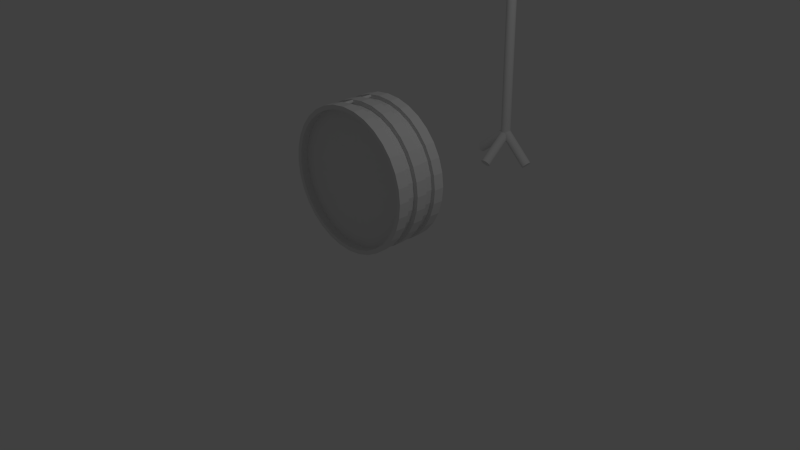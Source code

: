 # Source: Drum.blend  (saved by Blender 2.73.0; exported with 4.5.12 LTS)
import bpy
from mathutils import Matrix  # noqa: F401  (used for matrix-valued properties, if any)

bpy.ops.wm.read_factory_settings(use_empty=True)
scene = bpy.context.scene
scene.name = 'Scene'

# ---- collections
col_collection_1 = bpy.data.collections.new('Collection 1'); scene.collection.children.link(col_collection_1)

# ---- world
world_world = bpy.data.worlds.new('World'); scene.world = world_world
world_world.color = (0.05088, 0.05088, 0.05088)
world_world.use_sun_shadow = False
world_world.sun_shadow_jitter_overblur = 0.0
world_world.cycles.sampling_method = 'MANUAL'
world_world.cycles.sample_map_resolution = 256

# ---- cameras
cam_camera = bpy.data.cameras.new('Camera')
cam_camera.clip_end = 100.0
cam_camera.lens = 35.0
cam_camera.sensor_width = 32.0
cam_camera.sensor_height = 18.0
cam_camera.ortho_scale = 7.314
cam_camera.dof.focus_distance = 0.0
cam_camera.dof.aperture_fstop = 128.0

# ---- lights
light_lamp = bpy.data.lights.new('Lamp', 'POINT')
light_lamp.transmission_factor = 0.0
light_lamp.cutoff_distance = 30.0
light_lamp.energy = 100.0
light_lamp.shadow_buffer_clip_start = 1.001
light_lamp.shadow_soft_size = 0.1
light_lamp.shadow_maximum_resolution = 0.006
light_lamp.use_absolute_resolution = True
light_lamp.cycles.use_multiple_importance_sampling = False

# ---- meshes
me_cylinder_006 = bpy.data.meshes.new('Cylinder.006')
me_cylinder_006.from_pydata([(0.0, 1.0, -1.0), (0.0, 1.0, 1.0), (0.1951, 0.9808, -1.0), (0.1951, 0.9808, 1.0), (0.3827, 0.9239, -1.0), (0.3827, 0.9239, 1.0), (0.5556, 0.8315, -1.0), (0.5556, 0.8315, 1.0), (0.7071, 0.7071, -1.0), (0.7071, 0.7071, 1.0), (0.8315, 0.5556, -1.0), (0.8315, 0.5556, 1.0), (0.9239, 0.3827, -1.0), (0.9239, 0.3827, 1.0), (0.9808, 0.1951, -1.0), (0.9808, 0.1951, 1.0), (1.0, 7.55e-08, -1.0), (1.0, 7.55e-08, 1.0), (0.9808, -0.1951, -1.0), (0.9808, -0.1951, 1.0), (0.9239, -0.3827, -1.0), (0.9239, -0.3827, 1.0), (0.8315, -0.5556, -1.0), (0.8315, -0.5556, 1.0), (0.7071, -0.7071, -1.0), (0.7071, -0.7071, 1.0), (0.5556, -0.8315, -1.0), (0.5556, -0.8315, 1.0), (0.3827, -0.9239, -1.0), (0.3827, -0.9239, 1.0), (0.1951, -0.9808, -1.0), (0.1951, -0.9808, 1.0), (-3.258e-07, -1.0, -1.0), (-3.258e-07, -1.0, 1.0), (-0.1951, -0.9808, -1.0), (-0.1951, -0.9808, 1.0), (-0.3827, -0.9239, -1.0), (-0.3827, -0.9239, 1.0), (-0.5556, -0.8315, -1.0), (-0.5556, -0.8315, 1.0), (-0.7071, -0.7071, -1.0), (-0.7071, -0.7071, 1.0), (-0.8315, -0.5556, -1.0), (-0.8315, -0.5556, 1.0), (-0.9239, -0.3827, -1.0), (-0.9239, -0.3827, 1.0), (-0.9808, -0.1951, -1.0), (-0.9808, -0.1951, 1.0), (-1.0, 9.656e-07, -1.0), (-1.0, 9.656e-07, 1.0), (-0.9808, 0.1951, -1.0), (-0.9808, 0.1951, 1.0), (-0.9239, 0.3827, -1.0), (-0.9239, 0.3827, 1.0), (-0.8315, 0.5556, -1.0), (-0.8315, 0.5556, 1.0), (-0.7071, 0.7071, -1.0), (-0.7071, 0.7071, 1.0), (-0.5556, 0.8315, -1.0), (-0.5556, 0.8315, 1.0), (-0.3827, 0.9239, -1.0), (-0.3827, 0.9239, 1.0), (-0.1951, 0.9808, -1.0), (-0.1951, 0.9808, 1.0)], [], [(0, 1, 3, 2), (2, 3, 5, 4), (4, 5, 7, 6), (6, 7, 9, 8), (8, 9, 11, 10), (10, 11, 13, 12), (12, 13, 15, 14), (14, 15, 17, 16), (16, 17, 19, 18), (18, 19, 21, 20), (20, 21, 23, 22), (22, 23, 25, 24), (24, 25, 27, 26), (26, 27, 29, 28), (28, 29, 31, 30), (30, 31, 33, 32), (32, 33, 35, 34), (34, 35, 37, 36), (36, 37, 39, 38), (38, 39, 41, 40), (40, 41, 43, 42), (42, 43, 45, 44), (44, 45, 47, 46), (46, 47, 49, 48), (48, 49, 51, 50), (50, 51, 53, 52), (52, 53, 55, 54), (54, 55, 57, 56), (56, 57, 59, 58), (58, 59, 61, 60), (3, 1, 63, 61, 59, 57, 55, 53, 51, 49, 47, 45, 43, 41, 39, 37, 35, 33, 31, 29, 27, 25, 23, 21, 19, 17, 15, 13, 11, 9, 7, 5), (62, 63, 1, 0), (60, 61, 63, 62), (0, 2, 4, 6, 8, 10, 12, 14, 16, 18, 20, 22, 24, 26, 28, 30, 32, 34, 36, 38, 40, 42, 44, 46, 48, 50, 52, 54, 56, 58, 60, 62)])
me_cylinder_006.use_remesh_preserve_volume = False
me_cylinder_006.use_remesh_preserve_attributes = False
me_cylinder_006.use_mirror_vertex_groups = False
me_cylinder_006.update()
me_cylinder_005 = bpy.data.meshes.new('Cylinder.005')
me_cylinder_005.from_pydata([(0.0, 1.0, -1.0), (0.0, 1.0, 1.0), (0.1951, 0.9808, -1.0), (0.1951, 0.9808, 1.0), (0.3827, 0.9239, -1.0), (0.3827, 0.9239, 1.0), (0.5556, 0.8315, -1.0), (0.5556, 0.8315, 1.0), (0.7071, 0.7071, -1.0), (0.7071, 0.7071, 1.0), (0.8315, 0.5556, -1.0), (0.8315, 0.5556, 1.0), (0.9239, 0.3827, -1.0), (0.9239, 0.3827, 1.0), (0.9808, 0.1951, -1.0), (0.9808, 0.1951, 1.0), (1.0, 7.55e-08, -1.0), (1.0, 7.55e-08, 1.0), (0.9808, -0.1951, -1.0), (0.9808, -0.1951, 1.0), (0.9239, -0.3827, -1.0), (0.9239, -0.3827, 1.0), (0.8315, -0.5556, -1.0), (0.8315, -0.5556, 1.0), (0.7071, -0.7071, -1.0), (0.7071, -0.7071, 1.0), (0.5556, -0.8315, -1.0), (0.5556, -0.8315, 1.0), (0.3827, -0.9239, -1.0), (0.3827, -0.9239, 1.0), (0.1951, -0.9808, -1.0), (0.1951, -0.9808, 1.0), (-3.258e-07, -1.0, -1.0), (-3.258e-07, -1.0, 1.0), (-0.1951, -0.9808, -1.0), (-0.1951, -0.9808, 1.0), (-0.3827, -0.9239, -1.0), (-0.3827, -0.9239, 1.0), (-0.5556, -0.8315, -1.0), (-0.5556, -0.8315, 1.0), (-0.7071, -0.7071, -1.0), (-0.7071, -0.7071, 1.0), (-0.8315, -0.5556, -1.0), (-0.8315, -0.5556, 1.0), (-0.9239, -0.3827, -1.0), (-0.9239, -0.3827, 1.0), (-0.9808, -0.1951, -1.0), (-0.9808, -0.1951, 1.0), (-1.0, 9.656e-07, -1.0), (-1.0, 9.656e-07, 1.0), (-0.9808, 0.1951, -1.0), (-0.9808, 0.1951, 1.0), (-0.9239, 0.3827, -1.0), (-0.9239, 0.3827, 1.0), (-0.8315, 0.5556, -1.0), (-0.8315, 0.5556, 1.0), (-0.7071, 0.7071, -1.0), (-0.7071, 0.7071, 1.0), (-0.5556, 0.8315, -1.0), (-0.5556, 0.8315, 1.0), (-0.3827, 0.9239, -1.0), (-0.3827, 0.9239, 1.0), (-0.1951, 0.9808, -1.0), (-0.1951, 0.9808, 1.0)], [], [(0, 1, 3, 2), (2, 3, 5, 4), (4, 5, 7, 6), (6, 7, 9, 8), (8, 9, 11, 10), (10, 11, 13, 12), (12, 13, 15, 14), (14, 15, 17, 16), (16, 17, 19, 18), (18, 19, 21, 20), (20, 21, 23, 22), (22, 23, 25, 24), (24, 25, 27, 26), (26, 27, 29, 28), (28, 29, 31, 30), (30, 31, 33, 32), (32, 33, 35, 34), (34, 35, 37, 36), (36, 37, 39, 38), (38, 39, 41, 40), (40, 41, 43, 42), (42, 43, 45, 44), (44, 45, 47, 46), (46, 47, 49, 48), (48, 49, 51, 50), (50, 51, 53, 52), (52, 53, 55, 54), (54, 55, 57, 56), (56, 57, 59, 58), (58, 59, 61, 60), (3, 1, 63, 61, 59, 57, 55, 53, 51, 49, 47, 45, 43, 41, 39, 37, 35, 33, 31, 29, 27, 25, 23, 21, 19, 17, 15, 13, 11, 9, 7, 5), (62, 63, 1, 0), (60, 61, 63, 62), (0, 2, 4, 6, 8, 10, 12, 14, 16, 18, 20, 22, 24, 26, 28, 30, 32, 34, 36, 38, 40, 42, 44, 46, 48, 50, 52, 54, 56, 58, 60, 62)])
me_cylinder_005.use_remesh_preserve_volume = False
me_cylinder_005.use_remesh_preserve_attributes = False
me_cylinder_005.use_mirror_vertex_groups = False
me_cylinder_005.update()
me_cylinder_004 = bpy.data.meshes.new('Cylinder.004')
me_cylinder_004.from_pydata([(0.0, 1.0, -1.0), (0.0, 1.0, 1.0), (0.1951, 0.9808, -1.0), (0.1951, 0.9808, 1.0), (0.3827, 0.9239, -1.0), (0.3827, 0.9239, 1.0), (0.5556, 0.8315, -1.0), (0.5556, 0.8315, 1.0), (0.7071, 0.7071, -1.0), (0.7071, 0.7071, 1.0), (0.8315, 0.5556, -1.0), (0.8315, 0.5556, 1.0), (0.9239, 0.3827, -1.0), (0.9239, 0.3827, 1.0), (0.9808, 0.1951, -1.0), (0.9808, 0.1951, 1.0), (1.0, 7.55e-08, -1.0), (1.0, 7.55e-08, 1.0), (0.9808, -0.1951, -1.0), (0.9808, -0.1951, 1.0), (0.9239, -0.3827, -1.0), (0.9239, -0.3827, 1.0), (0.8315, -0.5556, -1.0), (0.8315, -0.5556, 1.0), (0.7071, -0.7071, -1.0), (0.7071, -0.7071, 1.0), (0.5556, -0.8315, -1.0), (0.5556, -0.8315, 1.0), (0.3827, -0.9239, -1.0), (0.3827, -0.9239, 1.0), (0.1951, -0.9808, -1.0), (0.1951, -0.9808, 1.0), (-3.258e-07, -1.0, -1.0), (-3.258e-07, -1.0, 1.0), (-0.1951, -0.9808, -1.0), (-0.1951, -0.9808, 1.0), (-0.3827, -0.9239, -1.0), (-0.3827, -0.9239, 1.0), (-0.5556, -0.8315, -1.0), (-0.5556, -0.8315, 1.0), (-0.7071, -0.7071, -1.0), (-0.7071, -0.7071, 1.0), (-0.8315, -0.5556, -1.0), (-0.8315, -0.5556, 1.0), (-0.9239, -0.3827, -1.0), (-0.9239, -0.3827, 1.0), (-0.9808, -0.1951, -1.0), (-0.9808, -0.1951, 1.0), (-1.0, 9.656e-07, -1.0), (-1.0, 9.656e-07, 1.0), (-0.9808, 0.1951, -1.0), (-0.9808, 0.1951, 1.0), (-0.9239, 0.3827, -1.0), (-0.9239, 0.3827, 1.0), (-0.8315, 0.5556, -1.0), (-0.8315, 0.5556, 1.0), (-0.7071, 0.7071, -1.0), (-0.7071, 0.7071, 1.0), (-0.5556, 0.8315, -1.0), (-0.5556, 0.8315, 1.0), (-0.3827, 0.9239, -1.0), (-0.3827, 0.9239, 1.0), (-0.1951, 0.9808, -1.0), (-0.1951, 0.9808, 1.0)], [], [(0, 1, 3, 2), (2, 3, 5, 4), (4, 5, 7, 6), (6, 7, 9, 8), (8, 9, 11, 10), (10, 11, 13, 12), (12, 13, 15, 14), (14, 15, 17, 16), (16, 17, 19, 18), (18, 19, 21, 20), (20, 21, 23, 22), (22, 23, 25, 24), (24, 25, 27, 26), (26, 27, 29, 28), (28, 29, 31, 30), (30, 31, 33, 32), (32, 33, 35, 34), (34, 35, 37, 36), (36, 37, 39, 38), (38, 39, 41, 40), (40, 41, 43, 42), (42, 43, 45, 44), (44, 45, 47, 46), (46, 47, 49, 48), (48, 49, 51, 50), (50, 51, 53, 52), (52, 53, 55, 54), (54, 55, 57, 56), (56, 57, 59, 58), (58, 59, 61, 60), (3, 1, 63, 61, 59, 57, 55, 53, 51, 49, 47, 45, 43, 41, 39, 37, 35, 33, 31, 29, 27, 25, 23, 21, 19, 17, 15, 13, 11, 9, 7, 5), (62, 63, 1, 0), (60, 61, 63, 62), (0, 2, 4, 6, 8, 10, 12, 14, 16, 18, 20, 22, 24, 26, 28, 30, 32, 34, 36, 38, 40, 42, 44, 46, 48, 50, 52, 54, 56, 58, 60, 62)])
me_cylinder_004.use_remesh_preserve_volume = False
me_cylinder_004.use_remesh_preserve_attributes = False
me_cylinder_004.use_mirror_vertex_groups = False
me_cylinder_004.update()
me_cylinder_003 = bpy.data.meshes.new('Cylinder.003')
me_cylinder_003.from_pydata([(0.0, 1.0, -1.0), (0.0, 1.0, 1.0), (0.1951, 0.9808, -1.0), (0.1951, 0.9808, 1.0), (0.3827, 0.9239, -1.0), (0.3827, 0.9239, 1.0), (0.5556, 0.8315, -1.0), (0.5556, 0.8315, 1.0), (0.7071, 0.7071, -1.0), (0.7071, 0.7071, 1.0), (0.8315, 0.5556, -1.0), (0.8315, 0.5556, 1.0), (0.9239, 0.3827, -1.0), (0.9239, 0.3827, 1.0), (0.9808, 0.1951, -1.0), (0.9808, 0.1951, 1.0), (1.0, 7.55e-08, -1.0), (1.0, 7.55e-08, 1.0), (0.9808, -0.1951, -1.0), (0.9808, -0.1951, 1.0), (0.9239, -0.3827, -1.0), (0.9239, -0.3827, 1.0), (0.8315, -0.5556, -1.0), (0.8315, -0.5556, 1.0), (0.7071, -0.7071, -1.0), (0.7071, -0.7071, 1.0), (0.5556, -0.8315, -1.0), (0.5556, -0.8315, 1.0), (0.3827, -0.9239, -1.0), (0.3827, -0.9239, 1.0), (0.1951, -0.9808, -1.0), (0.1951, -0.9808, 1.0), (-3.258e-07, -1.0, -1.0), (-3.258e-07, -1.0, 1.0), (-0.1951, -0.9808, -1.0), (-0.1951, -0.9808, 1.0), (-0.3827, -0.9239, -1.0), (-0.3827, -0.9239, 1.0), (-0.5556, -0.8315, -1.0), (-0.5556, -0.8315, 1.0), (-0.7071, -0.7071, -1.0), (-0.7071, -0.7071, 1.0), (-0.8315, -0.5556, -1.0), (-0.8315, -0.5556, 1.0), (-0.9239, -0.3827, -1.0), (-0.9239, -0.3827, 1.0), (-0.9808, -0.1951, -1.0), (-0.9808, -0.1951, 1.0), (-1.0, 9.656e-07, -1.0), (-1.0, 9.656e-07, 1.0), (-0.9808, 0.1951, -1.0), (-0.9808, 0.1951, 1.0), (-0.9239, 0.3827, -1.0), (-0.9239, 0.3827, 1.0), (-0.8315, 0.5556, -1.0), (-0.8315, 0.5556, 1.0), (-0.7071, 0.7071, -1.0), (-0.7071, 0.7071, 1.0), (-0.5556, 0.8315, -1.0), (-0.5556, 0.8315, 1.0), (-0.3827, 0.9239, -1.0), (-0.3827, 0.9239, 1.0), (-0.1951, 0.9808, -1.0), (-0.1951, 0.9808, 1.0)], [], [(0, 1, 3, 2), (2, 3, 5, 4), (4, 5, 7, 6), (6, 7, 9, 8), (8, 9, 11, 10), (10, 11, 13, 12), (12, 13, 15, 14), (14, 15, 17, 16), (16, 17, 19, 18), (18, 19, 21, 20), (20, 21, 23, 22), (22, 23, 25, 24), (24, 25, 27, 26), (26, 27, 29, 28), (28, 29, 31, 30), (30, 31, 33, 32), (32, 33, 35, 34), (34, 35, 37, 36), (36, 37, 39, 38), (38, 39, 41, 40), (40, 41, 43, 42), (42, 43, 45, 44), (44, 45, 47, 46), (46, 47, 49, 48), (48, 49, 51, 50), (50, 51, 53, 52), (52, 53, 55, 54), (54, 55, 57, 56), (56, 57, 59, 58), (58, 59, 61, 60), (3, 1, 63, 61, 59, 57, 55, 53, 51, 49, 47, 45, 43, 41, 39, 37, 35, 33, 31, 29, 27, 25, 23, 21, 19, 17, 15, 13, 11, 9, 7, 5), (62, 63, 1, 0), (60, 61, 63, 62), (0, 2, 4, 6, 8, 10, 12, 14, 16, 18, 20, 22, 24, 26, 28, 30, 32, 34, 36, 38, 40, 42, 44, 46, 48, 50, 52, 54, 56, 58, 60, 62)])
me_cylinder_003.use_remesh_preserve_volume = False
me_cylinder_003.use_remesh_preserve_attributes = False
me_cylinder_003.use_mirror_vertex_groups = False
me_cylinder_003.update()
me_cylinder_002 = bpy.data.meshes.new('Cylinder.002')
me_cylinder_002.from_pydata([(0.0, 1.0, -1.0), (0.0, 1.0, 1.0), (0.1951, 0.9808, -1.0), (0.1951, 0.9808, 1.0), (0.3827, 0.9239, -1.0), (0.3827, 0.9239, 1.0), (0.5556, 0.8315, -1.0), (0.5556, 0.8315, 1.0), (0.7071, 0.7071, -1.0), (0.7071, 0.7071, 1.0), (0.8315, 0.5556, -1.0), (0.8315, 0.5556, 1.0), (0.9239, 0.3827, -1.0), (0.9239, 0.3827, 1.0), (0.9808, 0.1951, -1.0), (0.9808, 0.1951, 1.0), (1.0, 7.55e-08, -1.0), (1.0, 7.55e-08, 1.0), (0.9808, -0.1951, -1.0), (0.9808, -0.1951, 1.0), (0.9239, -0.3827, -1.0), (0.9239, -0.3827, 1.0), (0.8315, -0.5556, -1.0), (0.8315, -0.5556, 1.0), (0.7071, -0.7071, -1.0), (0.7071, -0.7071, 1.0), (0.5556, -0.8315, -1.0), (0.5556, -0.8315, 1.0), (0.3827, -0.9239, -1.0), (0.3827, -0.9239, 1.0), (0.1951, -0.9808, -1.0), (0.1951, -0.9808, 1.0), (-3.258e-07, -1.0, -1.0), (-3.258e-07, -1.0, 1.0), (-0.1951, -0.9808, -1.0), (-0.1951, -0.9808, 1.0), (-0.3827, -0.9239, -1.0), (-0.3827, -0.9239, 1.0), (-0.5556, -0.8315, -1.0), (-0.5556, -0.8315, 1.0), (-0.7071, -0.7071, -1.0), (-0.7071, -0.7071, 1.0), (-0.8315, -0.5556, -1.0), (-0.8315, -0.5556, 1.0), (-0.9239, -0.3827, -1.0), (-0.9239, -0.3827, 1.0), (-0.9808, -0.1951, -1.0), (-0.9808, -0.1951, 1.0), (-1.0, 9.656e-07, -1.0), (-1.0, 9.656e-07, 1.0), (-0.9808, 0.1951, -1.0), (-0.9808, 0.1951, 1.0), (-0.9239, 0.3827, -1.0), (-0.9239, 0.3827, 1.0), (-0.8315, 0.5556, -1.0), (-0.8315, 0.5556, 1.0), (-0.7071, 0.7071, -1.0), (-0.7071, 0.7071, 1.0), (-0.5556, 0.8315, -1.0), (-0.5556, 0.8315, 1.0), (-0.3827, 0.9239, -1.0), (-0.3827, 0.9239, 1.0), (-0.1951, 0.9808, -1.0), (-0.1951, 0.9808, 1.0)], [], [(0, 1, 3, 2), (2, 3, 5, 4), (4, 5, 7, 6), (6, 7, 9, 8), (8, 9, 11, 10), (10, 11, 13, 12), (12, 13, 15, 14), (14, 15, 17, 16), (16, 17, 19, 18), (18, 19, 21, 20), (20, 21, 23, 22), (22, 23, 25, 24), (24, 25, 27, 26), (26, 27, 29, 28), (28, 29, 31, 30), (30, 31, 33, 32), (32, 33, 35, 34), (34, 35, 37, 36), (36, 37, 39, 38), (38, 39, 41, 40), (40, 41, 43, 42), (42, 43, 45, 44), (44, 45, 47, 46), (46, 47, 49, 48), (48, 49, 51, 50), (50, 51, 53, 52), (52, 53, 55, 54), (54, 55, 57, 56), (56, 57, 59, 58), (58, 59, 61, 60), (3, 1, 63, 61, 59, 57, 55, 53, 51, 49, 47, 45, 43, 41, 39, 37, 35, 33, 31, 29, 27, 25, 23, 21, 19, 17, 15, 13, 11, 9, 7, 5), (62, 63, 1, 0), (60, 61, 63, 62), (0, 2, 4, 6, 8, 10, 12, 14, 16, 18, 20, 22, 24, 26, 28, 30, 32, 34, 36, 38, 40, 42, 44, 46, 48, 50, 52, 54, 56, 58, 60, 62)])
me_cylinder_002.use_remesh_preserve_volume = False
me_cylinder_002.use_remesh_preserve_attributes = False
me_cylinder_002.use_mirror_vertex_groups = False
me_cylinder_002.update()
me_cylinder_001 = bpy.data.meshes.new('Cylinder.001')
me_cylinder_001.from_pydata([(0.0, 1.0, -1.0), (0.0, 1.0, 1.0), (0.1951, 0.9808, -1.0), (0.1951, 0.9808, 1.0), (0.3827, 0.9239, -1.0), (0.3827, 0.9239, 1.0), (0.5556, 0.8315, -1.0), (0.5556, 0.8315, 1.0), (0.7071, 0.7071, -1.0), (0.7071, 0.7071, 1.0), (0.8315, 0.5556, -1.0), (0.8315, 0.5556, 1.0), (0.9239, 0.3827, -1.0), (0.9239, 0.3827, 1.0), (0.9808, 0.1951, -1.0), (0.9808, 0.1951, 1.0), (1.0, 7.55e-08, -1.0), (1.0, 7.55e-08, 1.0), (0.9808, -0.1951, -1.0), (0.9808, -0.1951, 1.0), (0.9239, -0.3827, -1.0), (0.9239, -0.3827, 1.0), (0.8315, -0.5556, -1.0), (0.8315, -0.5556, 1.0), (0.7071, -0.7071, -1.0), (0.7071, -0.7071, 1.0), (0.5556, -0.8315, -1.0), (0.5556, -0.8315, 1.0), (0.3827, -0.9239, -1.0), (0.3827, -0.9239, 1.0), (0.1951, -0.9808, -1.0), (0.1951, -0.9808, 1.0), (-3.258e-07, -1.0, -1.0), (-3.258e-07, -1.0, 1.0), (-0.1951, -0.9808, -1.0), (-0.1951, -0.9808, 1.0), (-0.3827, -0.9239, -1.0), (-0.3827, -0.9239, 1.0), (-0.5556, -0.8315, -1.0), (-0.5556, -0.8315, 1.0), (-0.7071, -0.7071, -1.0), (-0.7071, -0.7071, 1.0), (-0.8315, -0.5556, -1.0), (-0.8315, -0.5556, 1.0), (-0.9239, -0.3827, -1.0), (-0.9239, -0.3827, 1.0), (-0.9808, -0.1951, -1.0), (-0.9808, -0.1951, 1.0), (-1.0, 9.656e-07, -1.0), (-1.0, 9.656e-07, 1.0), (-0.9808, 0.1951, -1.0), (-0.9808, 0.1951, 1.0), (-0.9239, 0.3827, -1.0), (-0.9239, 0.3827, 1.0), (-0.8315, 0.5556, -1.0), (-0.8315, 0.5556, 1.0), (-0.7071, 0.7071, -1.0), (-0.7071, 0.7071, 1.0), (-0.5556, 0.8315, -1.0), (-0.5556, 0.8315, 1.0), (-0.3827, 0.9239, -1.0), (-0.3827, 0.9239, 1.0), (-0.1951, 0.9808, -1.0), (-0.1951, 0.9808, 1.0)], [], [(0, 1, 3, 2), (2, 3, 5, 4), (4, 5, 7, 6), (6, 7, 9, 8), (8, 9, 11, 10), (10, 11, 13, 12), (12, 13, 15, 14), (14, 15, 17, 16), (16, 17, 19, 18), (18, 19, 21, 20), (20, 21, 23, 22), (22, 23, 25, 24), (24, 25, 27, 26), (26, 27, 29, 28), (28, 29, 31, 30), (30, 31, 33, 32), (32, 33, 35, 34), (34, 35, 37, 36), (36, 37, 39, 38), (38, 39, 41, 40), (40, 41, 43, 42), (42, 43, 45, 44), (44, 45, 47, 46), (46, 47, 49, 48), (48, 49, 51, 50), (50, 51, 53, 52), (52, 53, 55, 54), (54, 55, 57, 56), (56, 57, 59, 58), (58, 59, 61, 60), (3, 1, 63, 61, 59, 57, 55, 53, 51, 49, 47, 45, 43, 41, 39, 37, 35, 33, 31, 29, 27, 25, 23, 21, 19, 17, 15, 13, 11, 9, 7, 5), (62, 63, 1, 0), (60, 61, 63, 62), (0, 2, 4, 6, 8, 10, 12, 14, 16, 18, 20, 22, 24, 26, 28, 30, 32, 34, 36, 38, 40, 42, 44, 46, 48, 50, 52, 54, 56, 58, 60, 62)])
me_cylinder_001.use_remesh_preserve_volume = False
me_cylinder_001.use_remesh_preserve_attributes = False
me_cylinder_001.use_mirror_vertex_groups = False
me_cylinder_001.update()
me_cylinder = bpy.data.meshes.new('Cylinder')
me_cylinder.from_pydata([(0.0, 1.0, -1.0), (0.0, 1.0, 1.0), (0.1951, 0.9808, -1.0), (0.1951, 0.9808, 1.0), (0.3827, 0.9239, -1.0), (0.3827, 0.9239, 1.0), (0.5556, 0.8315, -1.0), (0.5556, 0.8315, 1.0), (0.7071, 0.7071, -1.0), (0.7071, 0.7071, 1.0), (0.8315, 0.5556, -1.0), (0.8315, 0.5556, 1.0), (0.9239, 0.3827, -1.0), (0.9239, 0.3827, 1.0), (0.9808, 0.1951, -1.0), (0.9808, 0.1951, 1.0), (1.0, 7.55e-08, -1.0), (1.0, 7.55e-08, 1.0), (0.9808, -0.1951, -1.0), (0.9808, -0.1951, 1.0), (0.9239, -0.3827, -1.0), (0.9239, -0.3827, 1.0), (0.8315, -0.5556, -1.0), (0.8315, -0.5556, 1.0), (0.7071, -0.7071, -1.0), (0.7071, -0.7071, 1.0), (0.5556, -0.8315, -1.0), (0.5556, -0.8315, 1.0), (0.3827, -0.9239, -1.0), (0.3827, -0.9239, 1.0), (0.1951, -0.9808, -1.0), (0.1951, -0.9808, 1.0), (-3.258e-07, -1.0, -1.0), (-3.258e-07, -1.0, 1.0), (-0.1951, -0.9808, -1.0), (-0.1951, -0.9808, 1.0), (-0.3827, -0.9239, -1.0), (-0.3827, -0.9239, 1.0), (-0.5556, -0.8315, -1.0), (-0.5556, -0.8315, 1.0), (-0.7071, -0.7071, -1.0), (-0.7071, -0.7071, 1.0), (-0.8315, -0.5556, -1.0), (-0.8315, -0.5556, 1.0), (-0.9239, -0.3827, -1.0), (-0.9239, -0.3827, 1.0), (-0.9808, -0.1951, -1.0), (-0.9808, -0.1951, 1.0), (-1.0, 9.656e-07, -1.0), (-1.0, 9.656e-07, 1.0), (-0.9808, 0.1951, -1.0), (-0.9808, 0.1951, 1.0), (-0.9239, 0.3827, -1.0), (-0.9239, 0.3827, 1.0), (-0.8315, 0.5556, -1.0), (-0.8315, 0.5556, 1.0), (-0.7071, 0.7071, -1.0), (-0.7071, 0.7071, 1.0), (-0.5556, 0.8315, -1.0), (-0.5556, 0.8315, 1.0), (-0.3827, 0.9239, -1.0), (-0.3827, 0.9239, 1.0), (-0.1951, 0.9808, -1.0), (-0.1951, 0.9808, 1.0), (5.756e-09, 0.9515, -1.0), (0.1856, 0.9332, -1.0), (0.3641, 0.8791, -1.0), (0.5286, 0.7912, -1.0), (0.6728, 0.6728, -1.0), (0.7912, 0.5286, -1.0), (0.8791, 0.3641, -1.0), (0.9332, 0.1856, -1.0), (0.9515, 8.565e-08, -1.0), (0.9332, -0.1856, -1.0), (0.8791, -0.3641, -1.0), (0.7912, -0.5286, -1.0), (0.6728, -0.6728, -1.0), (0.5286, -0.7912, -1.0), (0.3641, -0.8791, -1.0), (0.1856, -0.9332, -1.0), (-3.043e-07, -0.9515, -1.0), (-0.1856, -0.9332, -1.0), (-0.3641, -0.8791, -1.0), (-0.5286, -0.7912, -1.0), (-0.6728, -0.6728, -1.0), (-0.7912, -0.5286, -1.0), (-0.8791, -0.3641, -1.0), (-0.9332, -0.1856, -1.0), (-0.9515, 9.326e-07, -1.0), (-0.9332, 0.1856, -1.0), (-0.8791, 0.3641, -1.0), (-0.7912, 0.5286, -1.0), (-0.6728, 0.6728, -1.0), (-0.5286, 0.7912, -1.0), (-0.3641, 0.8791, -1.0), (-0.1856, 0.9332, -1.0), (5.756e-09, 0.9515, -0.6532), (0.1856, 0.9332, -0.6532), (0.3641, 0.8791, -0.6532), (0.5286, 0.7912, -0.6532), (0.6728, 0.6728, -0.6532), (0.7912, 0.5286, -0.6532), (0.8791, 0.3641, -0.6532), (0.9332, 0.1856, -0.6532), (0.9515, 9.132e-08, -0.6532), (0.9332, -0.1856, -0.6532), (0.8791, -0.3641, -0.6532), (0.7912, -0.5286, -0.6532), (0.6728, -0.6728, -0.6532), (0.5286, -0.7912, -0.6532), (0.3641, -0.8791, -0.6532), (0.1856, -0.9332, -0.6532), (-3.043e-07, -0.9515, -0.6532), (-0.1856, -0.9332, -0.6532), (-0.3641, -0.8791, -0.6532), (-0.5286, -0.7912, -0.6532), (-0.6728, -0.6728, -0.6532), (-0.7912, -0.5286, -0.6532), (-0.8791, -0.3641, -0.6532), (-0.9332, -0.1856, -0.6532), (-0.9515, 9.383e-07, -0.6532), (-0.9332, 0.1856, -0.6532), (-0.8791, 0.3641, -0.6532), (-0.7912, 0.5286, -0.6532), (-0.6728, 0.6728, -0.6532), (-0.5286, 0.7912, -0.6532), (-0.3641, 0.8791, -0.6532), (-0.1856, 0.9332, -0.6532), (6.993e-09, 0.9411, 1.0), (0.1836, 0.923, 1.0), (0.3601, 0.8695, 1.0), (0.5229, 0.7825, 1.0), (0.6655, 0.6655, 1.0), (0.7825, 0.5229, 1.0), (0.8695, 0.3601, 1.0), (0.923, 0.1836, 1.0), (0.9411, 8.783e-08, 1.0), (0.923, -0.1836, 1.0), (0.8695, -0.3601, 1.0), (0.7825, -0.5229, 1.0), (0.6655, -0.6655, 1.0), (0.5229, -0.7825, 1.0), (0.3601, -0.8695, 1.0), (0.1836, -0.923, 1.0), (-2.997e-07, -0.9411, 1.0), (-0.1836, -0.923, 1.0), (-0.3601, -0.8695, 1.0), (-0.5229, -0.7825, 1.0), (-0.6655, -0.6655, 1.0), (-0.7825, -0.5229, 1.0), (-0.8695, -0.3601, 1.0), (-0.923, -0.1836, 1.0), (-0.9411, 9.255e-07, 1.0), (-0.923, 0.1836, 1.0), (-0.8695, 0.3601, 1.0), (-0.7825, 0.5229, 1.0), (-0.6655, 0.6655, 1.0), (-0.5229, 0.7825, 1.0), (-0.3601, 0.8695, 1.0), (-0.1836, 0.923, 1.0), (6.993e-09, 0.9411, 0.7059), (0.1836, 0.923, 0.7059), (0.3601, 0.8695, 0.7059), (0.5229, 0.7825, 0.7059), (0.6655, 0.6655, 0.7059), (0.7825, 0.5229, 0.7059), (0.8695, 0.3601, 0.7059), (0.923, 0.1836, 0.7059), (0.9411, 8.303e-08, 0.7059), (0.923, -0.1836, 0.7059), (0.8695, -0.3601, 0.7059), (0.7825, -0.5229, 0.7059), (0.6655, -0.6655, 0.7059), (0.5229, -0.7825, 0.7059), (0.3601, -0.8695, 0.7059), (0.1836, -0.923, 0.7059), (-2.997e-07, -0.9411, 0.7059), (-0.1836, -0.923, 0.7059), (-0.3601, -0.8695, 0.7059), (-0.5229, -0.7825, 0.7059), (-0.6655, -0.6655, 0.7059), (-0.7825, -0.5229, 0.7059), (-0.8695, -0.3601, 0.7059), (-0.923, -0.1836, 0.7059), (-0.9411, 9.207e-07, 0.7059), (-0.923, 0.1836, 0.7059), (-0.8695, 0.3601, 0.7059), (-0.7825, 0.5229, 0.7059), (-0.6655, 0.6655, 0.7059), (-0.5229, 0.7825, 0.7059), (-0.3601, 0.8695, 0.7059), (-0.1836, 0.923, 0.7059), (0.0, 1.0, -0.6), (0.0, 1.0, -0.2), (0.0, 1.0, 0.2), (0.0, 1.0, 0.6), (0.1951, 0.9808, 0.6), (0.1951, 0.9808, 0.2), (0.1951, 0.9808, -0.2), (0.1951, 0.9808, -0.6), (0.3827, 0.9239, 0.6), (0.3827, 0.9239, 0.2), (0.3827, 0.9239, -0.2), (0.3827, 0.9239, -0.6), (0.5556, 0.8315, 0.6), (0.5556, 0.8315, 0.2), (0.5556, 0.8315, -0.2), (0.5556, 0.8315, -0.6), (0.7071, 0.7071, 0.6), (0.7071, 0.7071, 0.2), (0.7071, 0.7071, -0.2), (0.7071, 0.7071, -0.6), (0.8315, 0.5556, 0.6), (0.8315, 0.5556, 0.2), (0.8315, 0.5556, -0.2), (0.8315, 0.5556, -0.6), (0.9239, 0.3827, 0.6), (0.9239, 0.3827, 0.2), (0.9239, 0.3827, -0.2), (0.9239, 0.3827, -0.6), (0.9808, 0.1951, 0.6), (0.9808, 0.1951, 0.2), (0.9808, 0.1951, -0.2), (0.9808, 0.1951, -0.6), (1.0, 7.55e-08, 0.6), (1.0, 7.55e-08, 0.2), (1.0, 7.55e-08, -0.2), (1.0, 7.55e-08, -0.6), (0.9808, -0.1951, 0.6), (0.9808, -0.1951, 0.2), (0.9808, -0.1951, -0.2), (0.9808, -0.1951, -0.6), (0.9239, -0.3827, 0.6), (0.9239, -0.3827, 0.2), (0.9239, -0.3827, -0.2), (0.9239, -0.3827, -0.6), (0.8315, -0.5556, 0.6), (0.8315, -0.5556, 0.2), (0.8315, -0.5556, -0.2), (0.8315, -0.5556, -0.6), (0.7071, -0.7071, 0.6), (0.7071, -0.7071, 0.2), (0.7071, -0.7071, -0.2), (0.7071, -0.7071, -0.6), (0.5556, -0.8315, 0.6), (0.5556, -0.8315, 0.2), (0.5556, -0.8315, -0.2), (0.5556, -0.8315, -0.6), (0.3827, -0.9239, 0.6), (0.3827, -0.9239, 0.2), (0.3827, -0.9239, -0.2), (0.3827, -0.9239, -0.6), (0.1951, -0.9808, 0.6), (0.1951, -0.9808, 0.2), (0.1951, -0.9808, -0.2), (0.1951, -0.9808, -0.6), (-3.258e-07, -1.0, 0.6), (-3.258e-07, -1.0, 0.2), (-3.258e-07, -1.0, -0.2), (-3.258e-07, -1.0, -0.6), (-0.1951, -0.9808, 0.6), (-0.1951, -0.9808, 0.2), (-0.1951, -0.9808, -0.2), (-0.1951, -0.9808, -0.6), (-0.3827, -0.9239, 0.6), (-0.3827, -0.9239, 0.2), (-0.3827, -0.9239, -0.2), (-0.3827, -0.9239, -0.6), (-0.5556, -0.8315, 0.6), (-0.5556, -0.8315, 0.2), (-0.5556, -0.8315, -0.2), (-0.5556, -0.8315, -0.6), (-0.7071, -0.7071, 0.6), (-0.7071, -0.7071, 0.2), (-0.7071, -0.7071, -0.2), (-0.7071, -0.7071, -0.6), (-0.8315, -0.5556, 0.6), (-0.8315, -0.5556, 0.2), (-0.8315, -0.5556, -0.2), (-0.8315, -0.5556, -0.6), (-0.9239, -0.3827, 0.6), (-0.9239, -0.3827, 0.2), (-0.9239, -0.3827, -0.2), (-0.9239, -0.3827, -0.6), (-0.9808, -0.1951, 0.6), (-0.9808, -0.1951, 0.2), (-0.9808, -0.1951, -0.2), (-0.9808, -0.1951, -0.6), (-1.0, 9.656e-07, 0.6), (-1.0, 9.656e-07, 0.2), (-1.0, 9.656e-07, -0.2), (-1.0, 9.656e-07, -0.6), (-0.9808, 0.1951, 0.6), (-0.9808, 0.1951, 0.2), (-0.9808, 0.1951, -0.2), (-0.9808, 0.1951, -0.6), (-0.9239, 0.3827, 0.6), (-0.9239, 0.3827, 0.2), (-0.9239, 0.3827, -0.2), (-0.9239, 0.3827, -0.6), (-0.8315, 0.5556, 0.6), (-0.8315, 0.5556, 0.2), (-0.8315, 0.5556, -0.2), (-0.8315, 0.5556, -0.6), (-0.7071, 0.7071, 0.6), (-0.7071, 0.7071, 0.2), (-0.7071, 0.7071, -0.2), (-0.7071, 0.7071, -0.6), (-0.5556, 0.8315, 0.6), (-0.5556, 0.8315, 0.2), (-0.5556, 0.8315, -0.2), (-0.5556, 0.8315, -0.6), (-0.3827, 0.9239, 0.6), (-0.3827, 0.9239, 0.2), (-0.3827, 0.9239, -0.2), (-0.3827, 0.9239, -0.6), (-0.1951, 0.9808, 0.6), (-0.1951, 0.9808, 0.2), (-0.1951, 0.9808, -0.2), (-0.1951, 0.9808, -0.6), (2.695e-09, 0.9497, -0.5899), (2.695e-09, 0.9497, -0.2101), (0.1853, 0.9314, -0.2101), (0.1853, 0.9314, -0.5899), (0.3634, 0.8774, -0.2101), (0.3634, 0.8774, -0.5899), (0.5276, 0.7896, -0.2101), (0.5276, 0.7896, -0.5899), (0.6715, 0.6715, -0.2101), (0.6715, 0.6715, -0.5899), (0.7896, 0.5276, -0.2101), (0.7896, 0.5276, -0.5899), (0.8774, 0.3634, -0.2101), (0.8774, 0.3634, -0.5899), (0.9314, 0.1853, -0.2101), (0.9314, 0.1853, -0.5899), (0.9497, 8.773e-08, -0.2101), (0.9497, 8.773e-08, -0.5899), (0.9314, -0.1853, -0.2101), (0.9314, -0.1853, -0.5899), (0.8774, -0.3634, -0.2101), (0.8774, -0.3634, -0.5899), (0.7896, -0.5276, -0.2101), (0.7896, -0.5276, -0.5899), (0.6715, -0.6715, -0.2101), (0.6715, -0.6715, -0.5899), (0.5276, -0.7896, -0.2101), (0.5276, -0.7896, -0.5899), (0.3634, -0.8774, -0.2101), (0.3634, -0.8774, -0.5899), (0.1853, -0.9314, -0.2101), (0.1853, -0.9314, -0.5899), (-3.067e-07, -0.9497, -0.2101), (-3.067e-07, -0.9497, -0.5899), (-0.1853, -0.9314, -0.2101), (-0.1853, -0.9314, -0.5899), (-0.3634, -0.8774, -0.2101), (-0.3634, -0.8774, -0.5899), (-0.5276, -0.7896, -0.2101), (-0.5276, -0.7896, -0.5899), (-0.6715, -0.6715, -0.2101), (-0.6715, -0.6715, -0.5899), (-0.7896, -0.5276, -0.2101), (-0.7896, -0.5276, -0.5899), (-0.8774, -0.3634, -0.2101), (-0.8774, -0.3634, -0.5899), (-0.9314, -0.1853, -0.2101), (-0.9314, -0.1853, -0.5899), (-0.9497, 9.33e-07, -0.2101), (-0.9497, 9.33e-07, -0.5899), (-0.9314, 0.1853, -0.2101), (-0.9314, 0.1853, -0.5899), (-0.8774, 0.3634, -0.2101), (-0.8774, 0.3634, -0.5899), (-0.7896, 0.5276, -0.2101), (-0.7896, 0.5276, -0.5899), (-0.6715, 0.6715, -0.2101), (-0.6715, 0.6715, -0.5899), (-0.5276, 0.7896, -0.2101), (-0.5276, 0.7896, -0.5899), (-0.3634, 0.8774, -0.2101), (-0.3634, 0.8774, -0.5899), (-0.1853, 0.9314, -0.2101), (-0.1853, 0.9314, -0.5899), (4.282e-09, 0.9414, 0.2117), (4.282e-09, 0.9414, 0.5883), (0.1837, 0.9233, 0.5883), (0.1837, 0.9233, 0.2117), (0.3603, 0.8698, 0.5883), (0.3603, 0.8698, 0.2117), (0.523, 0.7828, 0.5883), (0.523, 0.7828, 0.2117), (0.6657, 0.6657, 0.5883), (0.6657, 0.6657, 0.2117), (0.7828, 0.523, 0.5883), (0.7828, 0.523, 0.2117), (0.8698, 0.3603, 0.5883), (0.8698, 0.3603, 0.2117), (0.9233, 0.1837, 0.5883), (0.9233, 0.1837, 0.2117), (0.9414, 9.023e-08, 0.5883), (0.9414, 9.023e-08, 0.2117), (0.9233, -0.1837, 0.5883), (0.9233, -0.1837, 0.2117), (0.8698, -0.3603, 0.5883), (0.8698, -0.3603, 0.2117), (0.7828, -0.523, 0.5883), (0.7828, -0.523, 0.2117), (0.6657, -0.6657, 0.5883), (0.6657, -0.6657, 0.2117), (0.523, -0.7828, 0.5883), (0.523, -0.7828, 0.2117), (0.3603, -0.8698, 0.5883), (0.3603, -0.8698, 0.2117), (0.1837, -0.9233, 0.5883), (0.1837, -0.9233, 0.2117), (-3.025e-07, -0.9414, 0.5883), (-3.025e-07, -0.9414, 0.2117), (-0.1837, -0.9233, 0.5883), (-0.1837, -0.9233, 0.2117), (-0.3603, -0.8698, 0.5883), (-0.3603, -0.8698, 0.2117), (-0.523, -0.7828, 0.5883), (-0.523, -0.7828, 0.2117), (-0.6657, -0.6657, 0.5883), (-0.6657, -0.6657, 0.2117), (-0.7828, -0.523, 0.5883), (-0.7828, -0.523, 0.2117), (-0.8698, -0.3603, 0.5883), (-0.8698, -0.3603, 0.2117), (-0.9233, -0.1837, 0.5883), (-0.9233, -0.1837, 0.2117), (-0.9414, 9.282e-07, 0.5883), (-0.9414, 9.282e-07, 0.2117), (-0.9233, 0.1837, 0.5883), (-0.9233, 0.1837, 0.2117), (-0.8698, 0.3603, 0.5883), (-0.8698, 0.3603, 0.2117), (-0.7828, 0.523, 0.5883), (-0.7828, 0.523, 0.2117), (-0.6657, 0.6657, 0.5883), (-0.6657, 0.6657, 0.2117), (-0.523, 0.7828, 0.5883), (-0.523, 0.7828, 0.2117), (-0.3603, 0.8698, 0.5883), (-0.3603, 0.8698, 0.2117), (-0.1837, 0.9233, 0.5883), (-0.1837, 0.9233, 0.2117)], [], [(195, 1, 3, 196), (196, 3, 5, 200), (200, 5, 7, 204), (204, 7, 9, 208), (208, 9, 11, 212), (212, 11, 13, 216), (216, 13, 15, 220), (220, 15, 17, 224), (224, 17, 19, 228), (228, 19, 21, 232), (232, 21, 23, 236), (236, 23, 25, 240), (240, 25, 27, 244), (244, 27, 29, 248), (248, 29, 31, 252), (252, 31, 33, 256), (256, 33, 35, 260), (260, 35, 37, 264), (264, 37, 39, 268), (268, 39, 41, 272), (272, 41, 43, 276), (276, 43, 45, 280), (280, 45, 47, 284), (284, 47, 49, 288), (288, 49, 51, 292), (292, 51, 53, 296), (296, 53, 55, 300), (300, 55, 57, 304), (304, 57, 59, 308), (308, 59, 61, 312), (45, 43, 149, 150), (316, 63, 1, 195), (312, 61, 63, 316), (50, 52, 90, 89), (88, 89, 121, 120), (6, 8, 68, 67), (28, 30, 79, 78), (56, 58, 93, 92), (34, 36, 82, 81), (12, 14, 71, 70), (62, 0, 64, 95), (40, 42, 85, 84), (18, 20, 74, 73), (46, 48, 88, 87), (2, 4, 66, 65), (24, 26, 77, 76), (52, 54, 91, 90), (8, 10, 69, 68), (30, 32, 80, 79), (58, 60, 94, 93), (36, 38, 83, 82), (0, 2, 65, 64), (14, 16, 72, 71), (42, 44, 86, 85), (20, 22, 75, 74), (48, 50, 89, 88), (4, 6, 67, 66), (26, 28, 78, 77), (54, 56, 92, 91), (32, 34, 81, 80), (10, 12, 70, 69), (60, 62, 95, 94), (38, 40, 84, 83), (16, 18, 73, 72), (44, 46, 87, 86), (22, 24, 76, 75), (96, 97, 98, 99, 100, 101, 102, 103, 104, 105, 106, 107, 108, 109, 110, 111, 112, 113, 114, 115, 116, 117, 118, 119, 120, 121, 122, 123, 124, 125, 126, 127), (66, 67, 99, 98), (77, 78, 110, 109), (86, 87, 119, 118), (64, 65, 97, 96), (75, 76, 108, 107), (95, 64, 96, 127), (84, 85, 117, 116), (73, 74, 106, 105), (93, 94, 126, 125), (82, 83, 115, 114), (71, 72, 104, 103), (91, 92, 124, 123), (80, 81, 113, 112), (69, 70, 102, 101), (89, 90, 122, 121), (67, 68, 100, 99), (78, 79, 111, 110), (87, 88, 120, 119), (65, 66, 98, 97), (76, 77, 109, 108), (85, 86, 118, 117), (74, 75, 107, 106), (94, 95, 127, 126), (83, 84, 116, 115), (72, 73, 105, 104), (92, 93, 125, 124), (81, 82, 114, 113), (70, 71, 103, 102), (90, 91, 123, 122), (68, 69, 101, 100), (79, 80, 112, 111), (157, 156, 188, 189), (23, 21, 138, 139), (51, 49, 152, 153), (7, 5, 130, 131), (29, 27, 141, 142), (57, 55, 155, 156), (35, 33, 144, 145), (13, 11, 133, 134), (63, 61, 158, 159), (41, 39, 147, 148), (19, 17, 136, 137), (47, 45, 150, 151), (25, 23, 139, 140), (53, 51, 153, 154), (9, 7, 131, 132), (31, 29, 142, 143), (59, 57, 156, 157), (37, 35, 145, 146), (15, 13, 134, 135), (1, 63, 159, 128), (43, 41, 148, 149), (21, 19, 137, 138), (49, 47, 151, 152), (5, 3, 129, 130), (27, 25, 140, 141), (55, 53, 154, 155), (11, 9, 132, 133), (33, 31, 143, 144), (61, 59, 157, 158), (39, 37, 146, 147), (3, 1, 128, 129), (17, 15, 135, 136), (161, 160, 191, 190, 189, 188, 187, 186, 185, 184, 183, 182, 181, 180, 179, 178, 177, 176, 175, 174, 173, 172, 171, 170, 169, 168, 167, 166, 165, 164, 163, 162), (146, 145, 177, 178), (135, 134, 166, 167), (155, 154, 186, 187), (133, 132, 164, 165), (144, 143, 175, 176), (153, 152, 184, 185), (131, 130, 162, 163), (142, 141, 173, 174), (151, 150, 182, 183), (129, 128, 160, 161), (140, 139, 171, 172), (128, 159, 191, 160), (149, 148, 180, 181), (138, 137, 169, 170), (158, 157, 189, 190), (147, 146, 178, 179), (136, 135, 167, 168), (156, 155, 187, 188), (145, 144, 176, 177), (134, 133, 165, 166), (154, 153, 185, 186), (132, 131, 163, 164), (143, 142, 174, 175), (152, 151, 183, 184), (130, 129, 161, 162), (141, 140, 172, 173), (150, 149, 181, 182), (139, 138, 170, 171), (159, 158, 190, 191), (148, 147, 179, 180), (137, 136, 168, 169), (60, 315, 319, 62), (295, 291, 369, 371), (314, 313, 317, 318), (221, 217, 397, 399), (62, 319, 192, 0), (254, 258, 352, 350), (318, 317, 194, 193), (232, 236, 406, 404), (58, 311, 315, 60), (306, 310, 378, 376), (310, 309, 313, 314), (273, 269, 423, 425), (56, 307, 311, 58), (199, 192, 320, 323), (306, 305, 309, 310), (284, 288, 432, 430), (54, 303, 307, 56), (251, 247, 347, 349), (302, 301, 305, 306), (229, 225, 401, 403), (52, 299, 303, 54), (210, 214, 330, 328), (298, 297, 301, 302), (240, 244, 410, 408), (50, 295, 299, 52), (262, 266, 356, 354), (294, 293, 297, 298), (281, 277, 427, 429), (48, 291, 295, 50), (303, 299, 373, 375), (290, 289, 293, 294), (292, 296, 436, 434), (46, 287, 291, 48), (318, 193, 321, 382), (286, 285, 289, 290), (237, 233, 405, 407), (44, 283, 287, 46), (207, 203, 325, 327), (282, 281, 285, 286), (196, 200, 388, 386), (42, 279, 283, 44), (218, 222, 334, 332), (278, 277, 281, 282), (248, 252, 414, 412), (40, 275, 279, 42), (259, 255, 351, 353), (274, 273, 277, 278), (289, 285, 431, 433), (38, 271, 275, 40), (270, 274, 360, 358), (270, 269, 273, 274), (300, 304, 440, 438), (36, 267, 271, 38), (311, 307, 377, 379), (266, 265, 269, 270), (245, 241, 409, 411), (34, 263, 267, 36), (215, 211, 329, 331), (262, 261, 265, 266), (204, 208, 392, 390), (32, 259, 263, 34), (226, 230, 338, 336), (258, 257, 261, 262), (256, 260, 418, 416), (30, 255, 259, 32), (267, 263, 355, 357), (254, 253, 257, 258), (297, 293, 435, 437), (28, 251, 255, 30), (192, 319, 383, 320), (250, 249, 253, 254), (308, 312, 444, 442), (26, 247, 251, 28), (278, 282, 364, 362), (246, 245, 249, 250), (201, 197, 387, 389), (24, 243, 247, 26), (223, 219, 333, 335), (242, 241, 245, 246), (253, 249, 413, 415), (22, 239, 243, 24), (234, 238, 342, 340), (238, 237, 241, 242), (212, 216, 396, 394), (20, 235, 239, 22), (275, 271, 359, 361), (234, 233, 237, 238), (264, 268, 422, 420), (18, 231, 235, 20), (286, 290, 368, 366), (230, 229, 233, 234), (305, 301, 439, 441), (16, 227, 231, 18), (231, 227, 337, 339), (226, 225, 229, 230), (312, 316, 446, 444), (14, 223, 227, 16), (242, 246, 346, 344), (222, 221, 225, 226), (209, 205, 391, 393), (12, 219, 223, 14), (283, 279, 363, 365), (218, 217, 221, 222), (261, 257, 417, 419), (10, 215, 219, 12), (294, 298, 372, 370), (214, 213, 217, 218), (220, 224, 400, 398), (8, 211, 215, 10), (239, 235, 341, 343), (210, 209, 213, 214), (272, 276, 426, 424), (6, 207, 211, 8), (198, 202, 324, 322), (206, 205, 209, 210), (313, 309, 443, 445), (4, 203, 207, 6), (250, 254, 350, 348), (202, 201, 205, 206), (217, 213, 395, 397), (2, 199, 203, 4), (291, 287, 367, 369), (198, 197, 201, 202), (228, 232, 404, 402), (0, 192, 199, 2), (302, 306, 376, 374), (193, 194, 197, 198), (269, 265, 421, 423), (381, 380, 382, 383), (383, 382, 321, 320), (379, 378, 380, 381), (377, 376, 378, 379), (375, 374, 376, 377), (373, 372, 374, 375), (371, 370, 372, 373), (369, 368, 370, 371), (367, 366, 368, 369), (365, 364, 366, 367), (363, 362, 364, 365), (361, 360, 362, 363), (359, 358, 360, 361), (357, 356, 358, 359), (355, 354, 356, 357), (353, 352, 354, 355), (351, 350, 352, 353), (349, 348, 350, 351), (347, 346, 348, 349), (345, 344, 346, 347), (343, 342, 344, 345), (341, 340, 342, 343), (339, 338, 340, 341), (337, 336, 338, 339), (335, 334, 336, 337), (333, 332, 334, 335), (331, 330, 332, 333), (329, 328, 330, 331), (327, 326, 328, 329), (325, 324, 326, 327), (323, 322, 324, 325), (320, 321, 322, 323), (202, 206, 326, 324), (243, 239, 343, 345), (298, 302, 374, 372), (287, 283, 365, 367), (246, 250, 348, 346), (193, 198, 322, 321), (235, 231, 339, 341), (290, 294, 370, 368), (279, 275, 361, 363), (238, 242, 344, 342), (227, 223, 335, 337), (319, 315, 381, 383), (282, 286, 366, 364), (271, 267, 357, 359), (230, 234, 340, 338), (219, 215, 331, 333), (315, 311, 379, 381), (274, 278, 362, 360), (263, 259, 353, 355), (222, 226, 336, 334), (211, 207, 327, 329), (314, 318, 382, 380), (307, 303, 375, 377), (266, 270, 358, 356), (214, 218, 332, 330), (255, 251, 349, 351), (203, 199, 323, 325), (310, 314, 380, 378), (299, 295, 371, 373), (258, 262, 354, 352), (206, 210, 328, 326), (247, 243, 345, 347), (445, 444, 446, 447), (447, 446, 385, 384), (443, 442, 444, 445), (441, 440, 442, 443), (439, 438, 440, 441), (437, 436, 438, 439), (435, 434, 436, 437), (433, 432, 434, 435), (431, 430, 432, 433), (429, 428, 430, 431), (427, 426, 428, 429), (425, 424, 426, 427), (423, 422, 424, 425), (421, 420, 422, 423), (419, 418, 420, 421), (417, 416, 418, 419), (415, 414, 416, 417), (413, 412, 414, 415), (411, 410, 412, 413), (409, 408, 410, 411), (407, 406, 408, 409), (405, 404, 406, 407), (403, 402, 404, 405), (401, 400, 402, 403), (399, 398, 400, 401), (397, 396, 398, 399), (395, 394, 396, 397), (393, 392, 394, 395), (391, 390, 392, 393), (389, 388, 390, 391), (387, 386, 388, 389), (384, 385, 386, 387), (194, 317, 447, 384), (276, 280, 428, 426), (265, 261, 419, 421), (224, 228, 402, 400), (213, 209, 393, 395), (309, 305, 441, 443), (268, 272, 424, 422), (257, 253, 415, 417), (216, 220, 398, 396), (205, 201, 389, 391), (316, 195, 385, 446), (301, 297, 437, 439), (260, 264, 420, 418), (208, 212, 394, 392), (249, 245, 411, 413), (197, 194, 384, 387), (304, 308, 442, 440), (293, 289, 433, 435), (252, 256, 416, 414), (200, 204, 390, 388), (241, 237, 407, 409), (296, 300, 438, 436), (244, 248, 412, 410), (285, 281, 429, 431), (195, 196, 386, 385), (233, 229, 403, 405), (288, 292, 434, 432), (277, 273, 425, 427), (236, 240, 408, 406), (225, 221, 399, 401), (317, 313, 445, 447), (280, 284, 430, 428)])
me_cylinder.use_remesh_preserve_volume = False
me_cylinder.use_remesh_preserve_attributes = False
me_cylinder.use_mirror_vertex_groups = False
me_cylinder.update()

# ---- objects
ob_cylinder_006 = bpy.data.objects.new('Cylinder.006', me_cylinder_006)
ob_cylinder_005 = bpy.data.objects.new('Cylinder.005', me_cylinder_005)
ob_cylinder_004 = bpy.data.objects.new('Cylinder.004', me_cylinder_004)
ob_cylinder_003 = bpy.data.objects.new('Cylinder.003', me_cylinder_003)
ob_cylinder_002 = bpy.data.objects.new('Cylinder.002', me_cylinder_002)
ob_cylinder_001 = bpy.data.objects.new('Cylinder.001', me_cylinder_001)
ob_cylinder = bpy.data.objects.new('Cylinder', me_cylinder)
ob_lamp = bpy.data.objects.new('Lamp', light_lamp)
ob_camera = bpy.data.objects.new('Camera', cam_camera)

# ---- transforms, parenting, visibility, modifiers, constraints
ob_cylinder_006.location = (-0.632, 3.082, 0.4409)
ob_cylinder_006.rotation_euler = (-0.8838, -0.0, 0.0)
ob_cylinder_006.scale = (0.0729, 0.0729, 0.3038)
ob_cylinder_006.lineart.crease_threshold = 0.0
ob_cylinder_005.location = (-0.4166, 3.293, 0.4242)
ob_cylinder_005.rotation_euler = (0.0, -0.7943, 0.0)
ob_cylinder_005.scale = (0.0729, 0.0729, 0.3038)
ob_cylinder_005.lineart.crease_threshold = 0.0
ob_cylinder_004.location = (-0.8569, 3.291, 0.4507)
ob_cylinder_004.rotation_euler = (0.0, 0.9036, 0.0)
ob_cylinder_004.scale = (0.0729, 0.0729, 0.3038)
ob_cylinder_004.lineart.crease_threshold = 0.0
ob_cylinder_003.location = (-0.632, 3.465, 0.4131)
ob_cylinder_003.rotation_euler = (0.6774, -0.0, 0.0)
ob_cylinder_003.scale = (0.0729, 0.0729, 0.3038)
ob_cylinder_003.lineart.crease_threshold = 0.0
ob_cylinder_002.location = (-0.632, 3.293, 1.795)
ob_cylinder_002.scale = (0.0729, 0.0729, 1.149)
ob_cylinder_002.lineart.crease_threshold = 0.0
ob_cylinder_001.location = (-0.5341, 0.2445, 1.881)
ob_cylinder_001.rotation_euler = (1.571, 0.0, 0.0)
ob_cylinder_001.scale = (0.0201, 0.0201, 0.2888)
ob_cylinder_001.lineart.crease_threshold = 0.0
ob_cylinder.location = (-0.3622, 0.2601, 0.939)
ob_cylinder.rotation_euler = (1.571, 0.0, 0.0)
ob_cylinder.scale = (0.983, 0.983, 0.3673)
ob_cylinder.lineart.crease_threshold = 0.0
ob_lamp.location = (4.076, 1.005, 5.904)
ob_lamp.rotation_euler = (0.6503, 0.05522, 1.866)
ob_lamp.lock_rotations_4d = False
ob_lamp.empty_display_type = 'ARROWS'
ob_lamp.color = (0.0, 0.0, 0.0, 0.0)
ob_lamp.lineart.crease_threshold = 0.0
ob_camera.location = (7.481, -6.508, 5.344)
ob_camera.rotation_euler = (1.109, 0.01082, 0.8149)
ob_camera.lock_rotations_4d = False
ob_camera.empty_display_type = 'ARROWS'
ob_camera.color = (0.0, 0.0, 0.0, 0.0)
ob_camera.display_type = 'WIRE'
ob_camera.lineart.crease_threshold = 0.0

# ---- collection membership
col_collection_1.objects.link(ob_cylinder_006)
col_collection_1.objects.link(ob_cylinder_005)
col_collection_1.objects.link(ob_cylinder_004)
col_collection_1.objects.link(ob_cylinder_003)
col_collection_1.objects.link(ob_cylinder_002)
col_collection_1.objects.link(ob_cylinder_001)
col_collection_1.objects.link(ob_cylinder)
col_collection_1.objects.link(ob_lamp)
col_collection_1.objects.link(ob_camera)

# ---- scene / render settings (as saved in the file)
scene.camera = ob_camera
scene.frame_start = 1; scene.frame_end = 250; scene.frame_set(1)
scene.render.engine = 'BLENDER_EEVEE_NEXT'
scene.render.resolution_percentage = 50
scene.render.dither_intensity = 0.0
scene.cycles.use_denoising = False
scene.cycles.samples = 10
scene.cycles.sampling_pattern = 'TABULATED_SOBOL'
scene.cycles.light_sampling_threshold = 0.0
scene.cycles.use_adaptive_sampling = False
scene.cycles.use_light_tree = False
scene.cycles.blur_glossy = 0.0
scene.cycles.pixel_filter_type = 'GAUSSIAN'
scene.cycles.sample_clamp_indirect = 0.0
scene.view_settings.view_transform = 'Standard'
bpy.context.view_layer.update()
